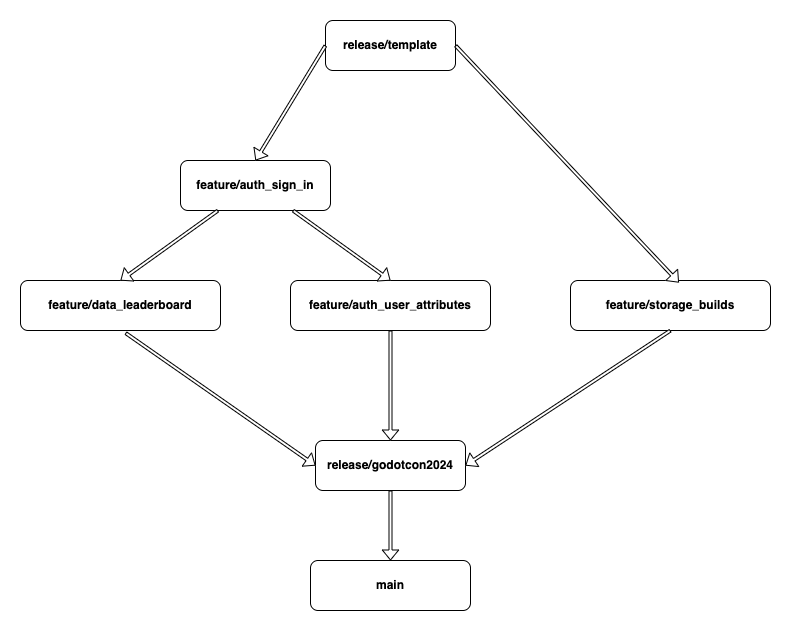

The diagram above was exported from draw.io. Its source (the exported page's mxGraphModel, read from the mxfile embedded in the PNG):
<mxGraphModel dx="1281" dy="894" grid="1" gridSize="10" guides="1" tooltips="1" connect="1" arrows="1" fold="1" page="1" pageScale="1" pageWidth="1100" pageHeight="850" math="0" shadow="0">
  <root>
    <mxCell id="0" />
    <mxCell id="1" parent="0" />
    <mxCell id="BhAPsGwhWt6jr_yd0avU-1" value="&lt;b&gt;release/template&lt;/b&gt;" style="rounded=1;whiteSpace=wrap;html=1;" parent="1" vertex="1">
      <mxGeometry x="385" y="60" width="130" height="50" as="geometry" />
    </mxCell>
    <mxCell id="BhAPsGwhWt6jr_yd0avU-2" value="&lt;b&gt;feature/auth_sign_in&lt;br&gt;&lt;/b&gt;" style="rounded=1;whiteSpace=wrap;html=1;" parent="1" vertex="1">
      <mxGeometry x="240" y="200" width="150" height="50" as="geometry" />
    </mxCell>
    <mxCell id="BhAPsGwhWt6jr_yd0avU-5" value="&lt;b&gt;feature/auth_user_attributes&lt;br&gt;&lt;/b&gt;" style="rounded=1;whiteSpace=wrap;html=1;" parent="1" vertex="1">
      <mxGeometry x="350" y="320" width="200" height="50" as="geometry" />
    </mxCell>
    <mxCell id="BhAPsGwhWt6jr_yd0avU-6" value="&lt;b&gt;feature/data_leaderboard&lt;br&gt;&lt;/b&gt;" style="rounded=1;whiteSpace=wrap;html=1;" parent="1" vertex="1">
      <mxGeometry x="80" y="320" width="200" height="50" as="geometry" />
    </mxCell>
    <mxCell id="BhAPsGwhWt6jr_yd0avU-9" value="&lt;b&gt;feature/storage_builds&lt;br&gt;&lt;/b&gt;" style="rounded=1;whiteSpace=wrap;html=1;" parent="1" vertex="1">
      <mxGeometry x="630" y="320" width="200" height="50" as="geometry" />
    </mxCell>
    <mxCell id="BhAPsGwhWt6jr_yd0avU-11" value="&lt;b&gt;release/godotcon2024&lt;/b&gt;" style="rounded=1;whiteSpace=wrap;html=1;" parent="1" vertex="1">
      <mxGeometry x="375" y="480" width="150" height="50" as="geometry" />
    </mxCell>
    <mxCell id="BhAPsGwhWt6jr_yd0avU-16" value="&lt;b&gt;main&lt;/b&gt;" style="rounded=1;whiteSpace=wrap;html=1;" parent="1" vertex="1">
      <mxGeometry x="370" y="600" width="160" height="50" as="geometry" />
    </mxCell>
    <mxCell id="UfW9N3B1QZ9ieUQrlZE8-1" value="" style="shape=flexArrow;endArrow=block;html=1;rounded=0;exitX=0;exitY=0.5;exitDx=0;exitDy=0;entryX=0.5;entryY=0;entryDx=0;entryDy=0;endWidth=12.359550561797752;endSize=3;startSize=3;width=3;fillColor=#FFFFFF;" parent="1" source="BhAPsGwhWt6jr_yd0avU-1" target="BhAPsGwhWt6jr_yd0avU-2" edge="1">
      <mxGeometry width="50" height="50" relative="1" as="geometry">
        <mxPoint x="410" y="300" as="sourcePoint" />
        <mxPoint x="460" y="250" as="targetPoint" />
      </mxGeometry>
    </mxCell>
    <mxCell id="UfW9N3B1QZ9ieUQrlZE8-3" value="" style="shape=flexArrow;endArrow=block;html=1;rounded=0;exitX=0.25;exitY=1;exitDx=0;exitDy=0;entryX=0.5;entryY=0;entryDx=0;entryDy=0;endWidth=12.359550561797752;endSize=3;startSize=3;width=3;fillColor=#FFFFFF;" parent="1" source="BhAPsGwhWt6jr_yd0avU-2" target="BhAPsGwhWt6jr_yd0avU-6" edge="1">
      <mxGeometry width="50" height="50" relative="1" as="geometry">
        <mxPoint x="470" y="115" as="sourcePoint" />
        <mxPoint x="285" y="210" as="targetPoint" />
      </mxGeometry>
    </mxCell>
    <mxCell id="UfW9N3B1QZ9ieUQrlZE8-4" value="" style="shape=flexArrow;endArrow=block;html=1;rounded=0;exitX=0.75;exitY=1;exitDx=0;exitDy=0;entryX=0.5;entryY=0;entryDx=0;entryDy=0;endWidth=12.359550561797752;endSize=3;startSize=3;width=3;fillColor=#FFFFFF;" parent="1" source="BhAPsGwhWt6jr_yd0avU-2" target="BhAPsGwhWt6jr_yd0avU-5" edge="1">
      <mxGeometry width="50" height="50" relative="1" as="geometry">
        <mxPoint x="248" y="260" as="sourcePoint" />
        <mxPoint x="190" y="330" as="targetPoint" />
      </mxGeometry>
    </mxCell>
    <mxCell id="UfW9N3B1QZ9ieUQrlZE8-5" value="" style="shape=flexArrow;endArrow=block;html=1;rounded=0;exitX=0.525;exitY=1.049;exitDx=0;exitDy=0;entryX=0;entryY=0.5;entryDx=0;entryDy=0;endWidth=12.359550561797752;endSize=3;startSize=3;width=3;fillColor=#FFFFFF;exitPerimeter=0;" parent="1" source="BhAPsGwhWt6jr_yd0avU-6" target="BhAPsGwhWt6jr_yd0avU-11" edge="1">
      <mxGeometry width="50" height="50" relative="1" as="geometry">
        <mxPoint x="323" y="260" as="sourcePoint" />
        <mxPoint x="498" y="450" as="targetPoint" />
      </mxGeometry>
    </mxCell>
    <mxCell id="UfW9N3B1QZ9ieUQrlZE8-6" value="" style="shape=flexArrow;endArrow=block;html=1;rounded=0;exitX=0.5;exitY=1;exitDx=0;exitDy=0;entryX=1;entryY=0.5;entryDx=0;entryDy=0;endWidth=12.359550561797752;endSize=3;startSize=3;width=3;fillColor=#FFFFFF;" parent="1" source="BhAPsGwhWt6jr_yd0avU-9" target="BhAPsGwhWt6jr_yd0avU-11" edge="1">
      <mxGeometry width="50" height="50" relative="1" as="geometry">
        <mxPoint x="195" y="382" as="sourcePoint" />
        <mxPoint x="460" y="475" as="targetPoint" />
      </mxGeometry>
    </mxCell>
    <mxCell id="UfW9N3B1QZ9ieUQrlZE8-7" value="" style="shape=flexArrow;endArrow=block;html=1;rounded=0;exitX=0.5;exitY=1;exitDx=0;exitDy=0;entryX=0.5;entryY=0;entryDx=0;entryDy=0;endWidth=12.359550561797752;endSize=3;startSize=3;width=3;fillColor=#FFFFFF;" parent="1" source="BhAPsGwhWt6jr_yd0avU-5" target="BhAPsGwhWt6jr_yd0avU-11" edge="1">
      <mxGeometry width="50" height="50" relative="1" as="geometry">
        <mxPoint x="780" y="260" as="sourcePoint" />
        <mxPoint x="610" y="475" as="targetPoint" />
      </mxGeometry>
    </mxCell>
    <mxCell id="UfW9N3B1QZ9ieUQrlZE8-9" value="" style="shape=flexArrow;endArrow=block;html=1;rounded=0;exitX=1;exitY=0.5;exitDx=0;exitDy=0;entryX=0.542;entryY=0.041;entryDx=0;entryDy=0;endWidth=12.359550561797752;endSize=3;startSize=3;width=3;fillColor=#FFFFFF;entryPerimeter=0;" parent="1" source="BhAPsGwhWt6jr_yd0avU-1" target="BhAPsGwhWt6jr_yd0avU-9" edge="1">
      <mxGeometry width="50" height="50" relative="1" as="geometry">
        <mxPoint x="800" y="280" as="sourcePoint" />
        <mxPoint x="630" y="495" as="targetPoint" />
      </mxGeometry>
    </mxCell>
    <mxCell id="UfW9N3B1QZ9ieUQrlZE8-10" value="" style="shape=flexArrow;endArrow=block;html=1;rounded=0;exitX=0.5;exitY=1;exitDx=0;exitDy=0;entryX=0.5;entryY=0;entryDx=0;entryDy=0;endWidth=12.359550561797752;endSize=3;startSize=3;width=3;fillColor=#FFFFFF;entryPerimeter=0;" parent="1" source="BhAPsGwhWt6jr_yd0avU-11" target="BhAPsGwhWt6jr_yd0avU-16" edge="1">
      <mxGeometry width="50" height="50" relative="1" as="geometry">
        <mxPoint x="810" y="290" as="sourcePoint" />
        <mxPoint x="640" y="505" as="targetPoint" />
      </mxGeometry>
    </mxCell>
  </root>
</mxGraphModel>